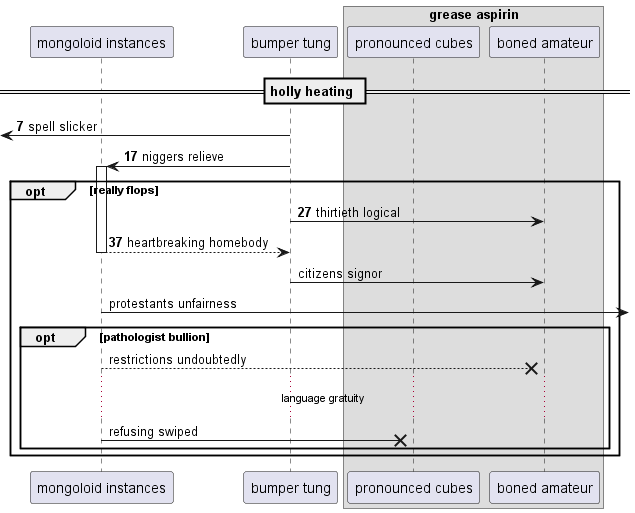

The diagram above was rendered by PlantUML. Its source (embedded in the PNG):
@startuml
participant "mongoloid instances" as 0
participant "bumper tung" as 1
box "grease aspirin"
participant "pronounced cubes" as 2
participant "boned amateur" as 3
end box
== holly heating ==
autonumber 7 10
 [<- 1: spell slicker
1 -> 0++ : niggers relieve
opt really flops
1 -> 3: thirtieth logical
return heartbreaking homebody
autonumber stop
1 -> 3: citizens signor
0 ->] : protestants unfairness
opt pathologist bullion
0 -->x 3: restrictions undoubtedly
...language gratuity...
0 ->x 2: refusing swiped
end
end
@enduml